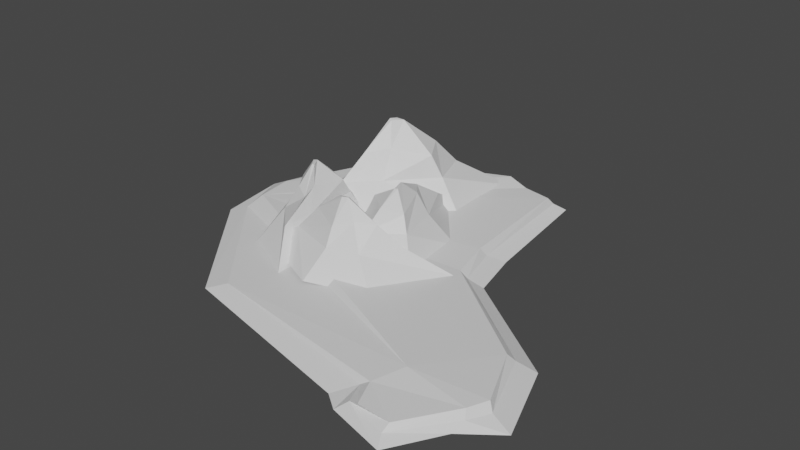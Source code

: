 # Source: island3.blend  (saved by Blender 2.93.21; exported with 4.5.12 LTS)
import bpy
from mathutils import Matrix  # noqa: F401  (used for matrix-valued properties, if any)

bpy.ops.wm.read_factory_settings(use_empty=True)
scene = bpy.context.scene
scene.name = 'Scene'

# ---- collections
col_collection = bpy.data.collections.new('Collection'); scene.collection.children.link(col_collection)

# ---- materials (node trees are filled in below, after node groups)
mat_top = bpy.data.materials.new('Top')
mat_top.use_transparent_shadow = False
mat_bottom = bpy.data.materials.new('Bottom')
mat_bottom.use_transparent_shadow = False
mat_mountains = bpy.data.materials.new('Mountains')
mat_mountains.use_transparent_shadow = False
mat_mountaintop = bpy.data.materials.new('MountainTop')
mat_mountaintop.use_transparent_shadow = False

# ---- material node trees
mat_top.use_nodes = True; mat_top.node_tree.nodes.clear()
_N = mat_top.node_tree.nodes; _L = mat_top.node_tree.links
n0 = _N.new('ShaderNodeBsdfPrincipled'); n0.name = 'Principled BSDF'; n0.location = (10, 300)
n0.distribution = 'GGX'
n0.subsurface_method = 'BURLEY'
n0.inputs[3].default_value = 1.45
n0.inputs[27].default_value = (0.0, 0.0, 0.0, 1.0)
n0.inputs[28].default_value = 1.0
n1 = _N.new('ShaderNodeOutputMaterial'); n1.name = 'Material Output'; n1.location = (300, 300)
_L.new(n0.outputs[0], n1.inputs[0])
n1.is_active_output = True
mat_bottom.use_nodes = True; mat_bottom.node_tree.nodes.clear()
_N = mat_bottom.node_tree.nodes; _L = mat_bottom.node_tree.links
n0 = _N.new('ShaderNodeBsdfPrincipled'); n0.name = 'Principled BSDF'; n0.location = (10, 300)
n0.distribution = 'GGX'
n0.subsurface_method = 'BURLEY'
n0.inputs[3].default_value = 1.45
n0.inputs[27].default_value = (0.0, 0.0, 0.0, 1.0)
n0.inputs[28].default_value = 1.0
n1 = _N.new('ShaderNodeOutputMaterial'); n1.name = 'Material Output'; n1.location = (300, 300)
_L.new(n0.outputs[0], n1.inputs[0])
n1.is_active_output = True
mat_mountains.use_nodes = True; mat_mountains.node_tree.nodes.clear()
_N = mat_mountains.node_tree.nodes; _L = mat_mountains.node_tree.links
n0 = _N.new('ShaderNodeBsdfPrincipled'); n0.name = 'Principled BSDF'; n0.location = (10, 300)
n0.distribution = 'GGX'
n0.subsurface_method = 'BURLEY'
n0.inputs[3].default_value = 1.45
n0.inputs[27].default_value = (0.0, 0.0, 0.0, 1.0)
n0.inputs[28].default_value = 1.0
n1 = _N.new('ShaderNodeOutputMaterial'); n1.name = 'Material Output'; n1.location = (300, 300)
_L.new(n0.outputs[0], n1.inputs[0])
n1.is_active_output = True
mat_mountaintop.use_nodes = True; mat_mountaintop.node_tree.nodes.clear()
_N = mat_mountaintop.node_tree.nodes; _L = mat_mountaintop.node_tree.links
n0 = _N.new('ShaderNodeBsdfPrincipled'); n0.name = 'Principled BSDF'; n0.location = (10, 300)
n0.distribution = 'GGX'
n0.subsurface_method = 'BURLEY'
n0.inputs[3].default_value = 1.45
n0.inputs[27].default_value = (0.0, 0.0, 0.0, 1.0)
n0.inputs[28].default_value = 1.0
n1 = _N.new('ShaderNodeOutputMaterial'); n1.name = 'Material Output'; n1.location = (300, 300)
_L.new(n0.outputs[0], n1.inputs[0])
n1.is_active_output = True

# ---- world
world_world = bpy.data.worlds.new('World'); scene.world = world_world
world_world.use_nodes = True; world_world.node_tree.nodes.clear()
_N = world_world.node_tree.nodes; _L = world_world.node_tree.links
n0 = _N.new('ShaderNodeOutputWorld'); n0.name = 'World Output'; n0.location = (300, 300)
n1 = _N.new('ShaderNodeBackground'); n1.name = 'Background'; n1.location = (10, 300)
n1.inputs[0].default_value = (0.05088, 0.05088, 0.05088, 1.0)
_L.new(n1.outputs[0], n0.inputs[0])
n0.is_active_output = True
world_world.color = (0.05088, 0.05088, 0.05088)
world_world.use_sun_shadow = False
world_world.sun_shadow_jitter_overblur = 0.0

# ---- meshes
me_cube_001 = bpy.data.meshes.new('Cube.001')
me_cube_001.from_pydata([(5.508, -13.98, 0.8222), (6.037, -13.55, 1.263), (-1.314, 9.527, 0.6268), (-1.555, 9.279, 1.198), (12.09, -10.27, 0.5062), (11.0, -10.08, 1.0), (3.476, 1.707, 0.5475), (2.714, 0.9719, 1.0), (-11.47, 1.636, 1.145), (-11.19, 1.541, 1.345), (-8.609, 6.619, 0.6826), (-8.992, 6.099, 1.254), (8.751, -14.88, 0.8415), (8.368, -14.18, 1.106), (10.36, -12.09, 0.8167), (10.46, -11.31, 1.081), (0.976, 9.082, 0.6014), (0.06408, 8.9, 1.0), (2.577, 9.046, 0.5783), (2.015, 8.524, 1.0), (10.46, -5.784, 0.5062), (9.529, -6.232, 1.0), (4.208, -1.351, 0.5929), (3.385, -1.644, 1.0), (4.512, -13.22, 0.7631), (5.543, -12.31, 1.23), (-6.678, -10.44, 0.6036), (-5.667, -9.774, 0.9702), (-12.55, -3.318, 0.5122), (-11.56, -2.872, 0.8786), (-12.49, -0.4568, 0.5851), (-11.93, -0.3249, 1.277), (6.695, -10.51, 1.712), (-10.84, -2.303, 1.631), (6.017, -12.18, 1.518), (-10.38, 1.641, 1.544), (-8.612, 6.009, 1.55), (-1.307, 8.946, 1.62), (6.656, -13.71, 1.508), (10.25, -10.95, 1.426), (8.409, -13.73, 1.397), (10.69, -9.845, 1.404), (0.08559, 8.522, 1.422), (1.832, 8.186, 1.422), (2.419, 0.7482, 1.422), (2.969, -1.702, 1.33), (9.19, -6.451, 1.33), (-11.08, -0.1622, 1.655)], [], [(3, 2, 10, 11), (1, 0, 12, 13), (8, 9, 11, 10), (0, 1, 25, 24), (14, 15, 13, 12), (30, 31, 9, 8), (28, 29, 31, 30), (4, 5, 15, 14), (16, 17, 19, 18), (2, 3, 17, 16), (7, 6, 18, 19), (26, 27, 29, 28), (22, 23, 21, 20), (24, 25, 27, 26), (6, 7, 23, 22), (5, 4, 20, 21), (11, 9, 35, 36), (23, 7, 44, 45), (5, 21, 46, 41), (15, 5, 41, 39), (29, 27, 32, 33), (9, 31, 47, 35), (17, 3, 37, 42), (25, 1, 38, 34), (1, 13, 40, 38), (7, 19, 43, 44), (3, 11, 36, 37), (35, 47, 36), (38, 40, 34), (33, 32, 45, 44), (45, 32, 46), (46, 32, 41), (32, 34, 39, 41), (39, 34, 40), (37, 36, 47), (37, 47, 33, 42), (43, 42, 33), (44, 43, 33), (31, 29, 33, 47), (19, 17, 42, 43), (27, 25, 34, 32), (13, 15, 39, 40), (21, 23, 45, 46)])
me_cube_001.polygons.foreach_set('material_index', [1, 1, 1, 1, 1, 1, 1, 1, 1, 1, 1, 1, 1, 1, 1, 1, 0, 0, 0, 0, 0, 0, 0, 0, 0, 0, 0, 0, 0, 0, 0, 0, 0, 0, 0, 0, 0, 0, 0, 0, 0, 0, 0])
_uv = me_cube_001.uv_layers.new(name='UVMap')
_uv.uv.foreach_set('vector', [0.625, 0.25, 0.375, 0.25, 0.375, 0.25, 0.625, 0.25, 0.625, 1.0, 0.375, 1.0, 0.375, 1.0, 0.625, 1.0, 0.375, 0.0, 0.625, 0.0, 0.625, 0.25, 0.375, 0.25, 0.375, 1.0, 0.625, 1.0, 0.625, 1.0, 0.375, 1.0, 0.375, 0.75, 0.625, 0.75, 0.625, 1.0, 0.375, 1.0, 0.375, 1.0, 0.625, 1.0, 0.625, 1.0, 0.375, 1.0, 0.375, 1.0, 0.625, 1.0, 0.625, 1.0, 0.375, 1.0, 0.375, 0.75, 0.625, 0.75, 0.625, 0.75, 0.375, 0.75, 0.375, 0.25, 0.625, 0.25, 0.625, 0.5, 0.375, 0.5, 0.375, 0.25, 0.625, 0.25, 0.625, 0.25, 0.375, 0.25, 0.625, 0.5, 0.375, 0.5, 0.375, 0.5, 0.625, 0.5, 0.375, 1.0, 0.625, 1.0, 0.625, 1.0, 0.375, 1.0, 0.375, 0.5, 0.625, 0.5, 0.625, 0.75, 0.375, 0.75, 0.375, 1.0, 0.625, 1.0, 0.625, 1.0, 0.375, 1.0, 0.375, 0.5, 0.625, 0.5, 0.625, 0.5, 0.375, 0.5, 0.625, 0.75, 0.375, 0.75, 0.375, 0.75, 0.625, 0.75, 0.625, 0.25, 0.625, 0.0, 0.625, 0.0, 0.625, 0.25, 0.625, 0.5, 0.625, 0.5, 0.625, 0.5, 0.625, 0.5, 0.625, 0.75, 0.625, 0.75, 0.625, 0.75, 0.625, 0.75, 0.625, 0.75, 0.625, 0.75, 0.625, 0.75, 0.625, 0.75, 0.625, 1.0, 0.625, 1.0, 0.625, 1.0, 0.625, 1.0, 0.625, 1.0, 0.625, 1.0, 0.625, 1.0, 0.625, 1.0, 0.625, 0.25, 0.625, 0.25, 0.625, 0.25, 0.625, 0.25, 0.625, 1.0, 0.625, 1.0, 0.625, 1.0, 0.625, 1.0, 0.625, 1.0, 0.625, 1.0, 0.625, 1.0, 0.625, 1.0, 0.625, 0.5, 0.625, 0.5, 0.625, 0.5, 0.625, 0.5, 0.625, 0.25, 0.625, 0.25, 0.625, 0.25, 0.625, 0.25, 0.625, 1.0, 0.625, 1.0, 0.625, 0.25, 0.625, 1.0, 0.625, 1.0, 0.625, 1.0, 0.625, 1.0, 0.625, 1.0, 0.625, 0.5, 0.625, 0.5, 0.625, 0.5, 0.625, 1.0, 0.625, 0.75, 0.625, 0.75, 0.625, 1.0, 0.625, 0.75, 0.625, 1.0, 0.625, 1.0, 0.625, 0.75, 0.625, 0.75, 0.625, 0.75, 0.625, 1.0, 0.625, 1.0, 0.625, 0.25, 0.625, 0.25, 0.625, 1.0, 0.625, 0.25, 0.625, 1.0, 0.625, 1.0, 0.625, 0.25, 0.625, 0.5, 0.625, 0.25, 0.625, 1.0, 0.625, 0.5, 0.625, 0.5, 0.625, 1.0, 0.625, 1.0, 0.625, 1.0, 0.625, 1.0, 0.625, 1.0, 0.625, 0.5, 0.625, 0.25, 0.625, 0.25, 0.625, 0.5, 0.625, 1.0, 0.625, 1.0, 0.625, 1.0, 0.625, 1.0, 0.625, 1.0, 0.625, 0.75, 0.625, 0.75, 0.625, 1.0, 0.625, 0.75, 0.625, 0.5, 0.625, 0.5, 0.625, 0.75])
me_cube_001.materials.append(mat_top)
me_cube_001.materials.append(mat_bottom)
me_cube_001.use_remesh_fix_poles = True
me_cube_001.use_remesh_preserve_attributes = False
me_cube_001.update()
me_cube_003 = bpy.data.meshes.new('Cube.003')
me_cube_003.from_pydata([(-7.559, -5.332, 1.327), (-4.851, -5.429, 2.802), (3.053, -2.366, 1.354), (0.9066, -3.791, 2.816), (-2.443, -7.653, 1.343), (-2.052, -6.319, 2.81), (1.025, -6.577, 1.352), (-0.2994, -5.798, 2.815), (-4.35, -2.336, 1.333), (-3.804, -3.592, 2.803), (-0.1567, -2.132, 1.345), (-1.011, -3.652, 2.811), (-3.747, -5.011, 4.075), (-0.2829, -4.412, 3.972), (-2.009, -5.86, 3.873), (-1.108, -5.222, 4.143), (-3.306, -3.725, 3.891), (-1.493, -4.21, 4.178), (-1.925, -5.168, 5.293), (-1.582, -5.072, 5.325), (-2.219, -5.004, 5.23), (-1.621, -4.918, 5.268), (-2.84, -4.867, 1.146), (-1.919, -3.589, 2.635), (-2.747, 5.151, 1.147), (-1.921, 2.678, 2.637), (1.178, -3.543, 1.146), (-0.08286, -2.311, 2.635), (0.9042, 0.6188, 1.147), (-0.6205, 0.2129, 2.637), (-5.028, -1.052, 1.146), (-3.515, -1.562, 2.635), (-4.024, 3.123, 1.147), (-2.684, 1.466, 2.637), (-1.82, -2.396, 3.623), (-2.385, 1.366, 3.509), (-0.6018, -1.904, 3.46), (-1.499, 0.2754, 3.678), (-3.375, -1.021, 3.438), (-2.433, 0.392, 3.68), (-1.597, -1.22, 4.409), (-1.854, -0.5545, 4.426), (-1.782, -1.278, 4.377), (-2.012, -0.4958, 4.394), (-1.151, 8.699, 1.184), (-3.399, 6.281, 2.981), (-6.876, -3.444, 1.217), (-6.48, -0.3298, 2.999), (-7.368, 5.835, 1.204), (-6.451, 4.411, 2.991), (-9.14, 1.782, 1.214), (-7.367, 2.381, 2.997), (-0.9482, 3.354, 1.192), (-2.541, 3.852, 2.983), (-4.103, -0.6724, 1.206), (-4.823, 1.326, 2.992), (-3.894, 4.93, 4.532), (-6.103, 1.261, 4.407), (-6.062, 4.006, 4.286), (-6.192, 2.667, 4.615), (-3.061, 3.499, 4.309), (-4.952, 2.215, 4.657), (-5.491, 3.376, 6.016), (-5.676, 2.984, 6.055), (-5.106, 3.516, 5.94), (-5.503, 2.897, 5.985), (-7.013, 2.324, 0.9641), (-7.242, 0.4204, 2.778), (-4.116, -7.805, 0.9652), (-5.39, -5.876, 2.78), (-9.267, -1.709, 0.9635), (-8.073, -2.099, 2.778), (-7.858, -5.707, 0.9652), (-6.974, -4.274, 2.78), (-4.446, -0.0379, 0.9635), (-5.592, -0.5423, 2.778), (-3.874, -4.908, 0.9652), (-5.246, -4.145, 2.78), (-6.955, -0.8459, 3.982), (-5.472, -4.245, 3.843), (-7.611, -2.159, 3.783), (-6.377, -3.745, 4.048), (-5.525, -1.181, 3.756), (-5.728, -3.235, 4.051), (-6.754, -2.177, 4.94), (-6.389, -2.673, 4.96), (-6.649, -1.993, 4.901), (-6.267, -2.626, 4.921)], [], [(3, 2, 10, 11), (2, 3, 7, 6), (6, 7, 5, 4), (4, 5, 1, 0), (3, 11, 17, 13), (11, 9, 16, 17), (8, 9, 11, 10), (0, 1, 9, 8), (7, 3, 13, 15), (5, 7, 15, 14), (1, 5, 14, 12), (9, 1, 12, 16), (17, 16, 20, 21), (14, 15, 19, 18), (19, 21, 20, 18), (13, 21, 19), (20, 12, 18), (14, 18, 12), (12, 20, 16), (17, 21, 13), (15, 13, 19), (25, 24, 32, 33), (24, 25, 29, 28), (28, 29, 27, 26), (26, 27, 23, 22), (25, 33, 39, 35), (33, 31, 38, 39), (30, 31, 33, 32), (22, 23, 31, 30), (29, 25, 35, 37), (27, 29, 37, 36), (23, 27, 36, 34), (31, 23, 34, 38), (39, 38, 42, 43), (36, 37, 41, 40), (41, 43, 42, 40), (35, 43, 41), (42, 34, 40), (36, 40, 34), (34, 42, 38), (39, 43, 35), (37, 35, 41), (47, 46, 54, 55), (46, 47, 51, 50), (50, 51, 49, 48), (48, 49, 45, 44), (47, 55, 61, 57), (55, 53, 60, 61), (52, 53, 55, 54), (44, 45, 53, 52), (51, 47, 57, 59), (49, 51, 59, 58), (45, 49, 58, 56), (53, 45, 56, 60), (61, 60, 64, 65), (58, 59, 63, 62), (63, 65, 64, 62), (57, 65, 63), (64, 56, 62), (58, 62, 56), (56, 64, 60), (61, 65, 57), (59, 57, 63), (69, 68, 76, 77), (68, 69, 73, 72), (72, 73, 71, 70), (70, 71, 67, 66), (69, 77, 83, 79), (77, 75, 82, 83), (74, 75, 77, 76), (66, 67, 75, 74), (73, 69, 79, 81), (71, 73, 81, 80), (67, 71, 80, 78), (75, 67, 78, 82), (83, 82, 86, 87), (80, 81, 85, 84), (85, 87, 86, 84), (79, 87, 85), (86, 78, 84), (80, 84, 78), (78, 86, 82), (83, 87, 79), (81, 79, 85)])
me_cube_003.polygons.foreach_set('material_index', [0, 0, 0, 0, 0, 0, 0, 0, 0, 0, 0, 0, 1, 1, 1, 1, 1, 1, 1, 1, 1, 0, 0, 0, 0, 0, 0, 0, 0, 0, 0, 0, 0, 1, 1, 1, 1, 1, 1, 1, 1, 1, 0, 0, 0, 0, 0, 0, 0, 0, 0, 0, 0, 0, 1, 1, 1, 1, 1, 1, 1, 1, 1, 0, 0, 0, 0, 0, 0, 0, 0, 0, 0, 0, 0, 1, 1, 1, 1, 1, 1, 1, 1, 1])
_uv = me_cube_003.uv_layers.new(name='UVMap')
_uv.uv.foreach_set('vector', [0.625, 0.25, 0.375, 0.25, 0.375, 0.25, 0.625, 0.25, 0.375, 0.25, 0.625, 0.25, 0.625, 0.5, 0.375, 0.5, 0.375, 0.5, 0.625, 0.5, 0.625, 0.75, 0.375, 0.75, 0.375, 0.75, 0.625, 0.75, 0.625, 1.0, 0.375, 1.0, 0.625, 0.25, 0.625, 0.25, 0.625, 0.25, 0.625, 0.25, 0.625, 0.25, 0.625, 0.0, 0.625, 0.0, 0.625, 0.25, 0.375, 0.0, 0.625, 0.0, 0.625, 0.25, 0.375, 0.25, 0.375, 1.0, 0.625, 1.0, 0.625, 1.0, 0.375, 1.0, 0.625, 0.5, 0.625, 0.25, 0.625, 0.25, 0.625, 0.5, 0.625, 0.75, 0.625, 0.5, 0.625, 0.5, 0.625, 0.75, 0.625, 1.0, 0.625, 0.75, 0.625, 0.75, 0.625, 1.0, 0.625, 1.0, 0.625, 1.0, 0.625, 1.0, 0.625, 1.0, 0.625, 0.25, 0.625, 0.0, 0.625, 0.0, 0.625, 0.25, 0.625, 0.75, 0.625, 0.5, 0.625, 0.5, 0.625, 0.75, 0.625, 0.5, 0.625, 0.25, 0.625, 0.0, 0.625, 0.75, 0.0, 0.0, 0.625, 0.25, 0.625, 0.5, 0.625, 0.0, 0.0, 0.0, 0.625, 0.75, 0.625, 0.75, 0.625, 0.75, 0.0, 0.0, 0.0, 0.0, 0.625, 0.0, 0.625, 0.0, 0.625, 0.25, 0.625, 0.25, 0.0, 0.0, 0.625, 0.5, 0.0, 0.0, 0.625, 0.5, 0.625, 0.25, 0.375, 0.25, 0.375, 0.25, 0.625, 0.25, 0.375, 0.25, 0.625, 0.25, 0.625, 0.5, 0.375, 0.5, 0.375, 0.5, 0.625, 0.5, 0.625, 0.75, 0.375, 0.75, 0.375, 0.75, 0.625, 0.75, 0.625, 1.0, 0.375, 1.0, 0.625, 0.25, 0.625, 0.25, 0.625, 0.25, 0.625, 0.25, 0.625, 0.25, 0.625, 0.0, 0.625, 0.0, 0.625, 0.25, 0.375, 0.0, 0.625, 0.0, 0.625, 0.25, 0.375, 0.25, 0.375, 1.0, 0.625, 1.0, 0.625, 1.0, 0.375, 1.0, 0.625, 0.5, 0.625, 0.25, 0.625, 0.25, 0.625, 0.5, 0.625, 0.75, 0.625, 0.5, 0.625, 0.5, 0.625, 0.75, 0.625, 1.0, 0.625, 0.75, 0.625, 0.75, 0.625, 1.0, 0.625, 1.0, 0.625, 1.0, 0.625, 1.0, 0.625, 1.0, 0.625, 0.25, 0.625, 0.0, 0.625, 0.0, 0.625, 0.25, 0.625, 0.75, 0.625, 0.5, 0.625, 0.5, 0.625, 0.75, 0.625, 0.5, 0.625, 0.25, 0.625, 0.0, 0.625, 0.75, 0.0, 0.0, 0.625, 0.25, 0.625, 0.5, 0.625, 0.0, 0.0, 0.0, 0.625, 0.75, 0.625, 0.75, 0.625, 0.75, 0.0, 0.0, 0.0, 0.0, 0.625, 0.0, 0.625, 0.0, 0.625, 0.25, 0.625, 0.25, 0.0, 0.0, 0.625, 0.5, 0.0, 0.0, 0.625, 0.5, 0.625, 0.25, 0.375, 0.25, 0.375, 0.25, 0.625, 0.25, 0.375, 0.25, 0.625, 0.25, 0.625, 0.5, 0.375, 0.5, 0.375, 0.5, 0.625, 0.5, 0.625, 0.75, 0.375, 0.75, 0.375, 0.75, 0.625, 0.75, 0.625, 1.0, 0.375, 1.0, 0.625, 0.25, 0.625, 0.25, 0.625, 0.25, 0.625, 0.25, 0.625, 0.25, 0.625, 0.0, 0.625, 0.0, 0.625, 0.25, 0.375, 0.0, 0.625, 0.0, 0.625, 0.25, 0.375, 0.25, 0.375, 1.0, 0.625, 1.0, 0.625, 1.0, 0.375, 1.0, 0.625, 0.5, 0.625, 0.25, 0.625, 0.25, 0.625, 0.5, 0.625, 0.75, 0.625, 0.5, 0.625, 0.5, 0.625, 0.75, 0.625, 1.0, 0.625, 0.75, 0.625, 0.75, 0.625, 1.0, 0.625, 1.0, 0.625, 1.0, 0.625, 1.0, 0.625, 1.0, 0.625, 0.25, 0.625, 0.0, 0.625, 0.0, 0.625, 0.25, 0.625, 0.75, 0.625, 0.5, 0.625, 0.5, 0.625, 0.75, 0.625, 0.5, 0.625, 0.25, 0.625, 0.0, 0.625, 0.75, 0.0, 0.0, 0.625, 0.25, 0.625, 0.5, 0.625, 0.0, 0.0, 0.0, 0.625, 0.75, 0.625, 0.75, 0.625, 0.75, 0.0, 0.0, 0.0, 0.0, 0.625, 0.0, 0.625, 0.0, 0.625, 0.25, 0.625, 0.25, 0.0, 0.0, 0.625, 0.5, 0.0, 0.0, 0.625, 0.5, 0.625, 0.25, 0.375, 0.25, 0.375, 0.25, 0.625, 0.25, 0.375, 0.25, 0.625, 0.25, 0.625, 0.5, 0.375, 0.5, 0.375, 0.5, 0.625, 0.5, 0.625, 0.75, 0.375, 0.75, 0.375, 0.75, 0.625, 0.75, 0.625, 1.0, 0.375, 1.0, 0.625, 0.25, 0.625, 0.25, 0.625, 0.25, 0.625, 0.25, 0.625, 0.25, 0.625, 0.0, 0.625, 0.0, 0.625, 0.25, 0.375, 0.0, 0.625, 0.0, 0.625, 0.25, 0.375, 0.25, 0.375, 1.0, 0.625, 1.0, 0.625, 1.0, 0.375, 1.0, 0.625, 0.5, 0.625, 0.25, 0.625, 0.25, 0.625, 0.5, 0.625, 0.75, 0.625, 0.5, 0.625, 0.5, 0.625, 0.75, 0.625, 1.0, 0.625, 0.75, 0.625, 0.75, 0.625, 1.0, 0.625, 1.0, 0.625, 1.0, 0.625, 1.0, 0.625, 1.0, 0.625, 0.25, 0.625, 0.0, 0.625, 0.0, 0.625, 0.25, 0.625, 0.75, 0.625, 0.5, 0.625, 0.5, 0.625, 0.75, 0.625, 0.5, 0.625, 0.25, 0.625, 0.0, 0.625, 0.75, 0.0, 0.0, 0.625, 0.25, 0.625, 0.5, 0.625, 0.0, 0.0, 0.0, 0.625, 0.75, 0.625, 0.75, 0.625, 0.75, 0.0, 0.0, 0.0, 0.0, 0.625, 0.0, 0.625, 0.0, 0.625, 0.25, 0.625, 0.25, 0.0, 0.0, 0.625, 0.5, 0.0, 0.0, 0.625, 0.5])
me_cube_003.materials.append(mat_mountains)
me_cube_003.materials.append(mat_mountaintop)
me_cube_003.use_remesh_fix_poles = True
me_cube_003.use_remesh_preserve_attributes = False
me_cube_003.update()

# ---- objects
ob_cube = bpy.data.objects.new('Cube', me_cube_001)
ob_cube_001 = bpy.data.objects.new('Cube.001', me_cube_003)

# ---- transforms, parenting, visibility, modifiers, constraints
ob_cube.location = (0.0, 0.0, 0.0)
ob_cube_001.location = (0.0, 0.0, 0.0)

# ---- collection membership
col_collection.objects.link(ob_cube)
col_collection.objects.link(ob_cube_001)

# ---- scene / render settings (as saved in the file)
scene.frame_start = 1; scene.frame_end = 250; scene.frame_set(1)
scene.render.engine = 'BLENDER_EEVEE_NEXT'
scene.cycles.use_denoising = False
scene.cycles.samples = 128
scene.cycles.sampling_pattern = 'TABULATED_SOBOL'
scene.cycles.use_adaptive_sampling = False
scene.cycles.use_light_tree = False
scene.view_settings.view_transform = 'Filmic'
bpy.context.view_layer.update()

# ---- added for rendering (the .blend has no active camera and no usable light): camera, sun
cam_auto = bpy.data.cameras.new('AutoCamera')
cam_auto.lens = 50.0
cam_auto.sensor_width = 36.0
cam_auto.clip_end = 1000.0
ob_auto_camera = bpy.data.objects.new('AutoCamera', cam_auto)
scene.collection.objects.link(ob_auto_camera)
ob_auto_camera.location = (32.2611, -41.6681, 29.276)
ob_auto_camera.rotation_euler = (1.09748, -7.21219e-08, 0.694738)
scene.camera = ob_auto_camera
light_auto_sun = bpy.data.lights.new('AutoSun', 'SUN')
light_auto_sun.energy = 3.0
light_auto_sun.angle = 0.0523599
ob_auto_sun = bpy.data.objects.new('AutoSun', light_auto_sun)
scene.collection.objects.link(ob_auto_sun)
ob_auto_sun.rotation_euler = (0.872665, 0.174533, 0.523599)
bpy.context.view_layer.update()

